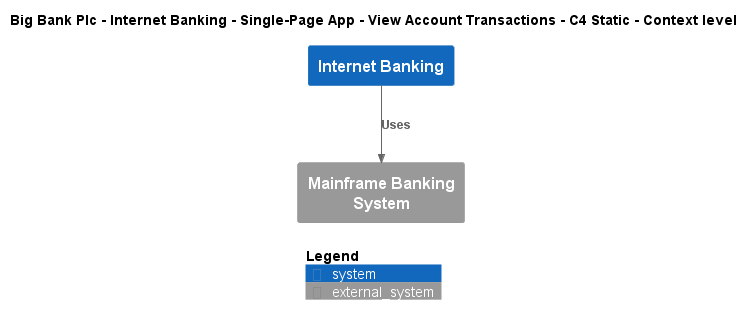

The diagram above was rendered by PlantUML. Its source (embedded in the PNG):
@startuml
!include ..\..\..\..\..\..\..\.c4s\C4_Context.puml

AddElementTag("c4interflow:lifecycle:new", $bgColor=green, $fontColor=#ffffff, $borderColor=green, $shadowing="False")
AddElementTag("c4interflow:lifecycle:changed", $bgColor=orange, $fontColor=#ffffff, $borderColor=orange, $shadowing="False")
AddElementTag("c4interflow:lifecycle:removed", $bgColor=red, $fontColor=#ffffff, $borderColor=red, $shadowing="False")

AddRelTag("c4interflow:lifecycle:new", $textColor=green, $lineColor=green)
AddRelTag("c4interflow:lifecycle:changed", $textColor=orange, $lineColor=orange)
AddRelTag("c4interflow:lifecycle:removed", $textColor=red, $lineColor=red)

SHOW_PERSON_PORTRAIT()
LAYOUT_TOP_DOWN()

skinparam linetype polyline

title Big Bank Plc - Internet Banking - Single-Page App - View Account Transactions - C4 Static - Context level

System(BigBankPlc.SoftwareSystems.InternetBanking, "Internet Banking", "")
System_Ext(BigBankPlc.SoftwareSystems.MainframeBankingSystem, "Mainframe Banking System", "")

Rel(BigBankPlc.SoftwareSystems.InternetBanking, BigBankPlc.SoftwareSystems.MainframeBankingSystem, "Uses")


SHOW_LEGEND()
@enduml